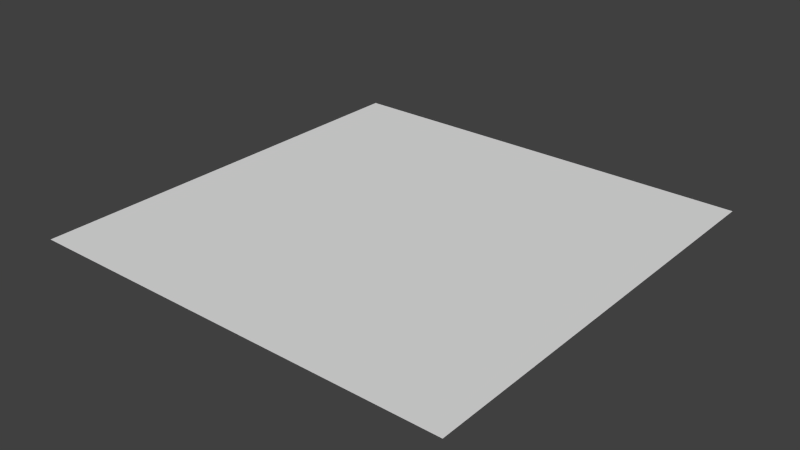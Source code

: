 # Source: lightningquad.blend  (saved by Blender 2.76.2; exported with 4.5.12 LTS)
import bpy
from mathutils import Matrix  # noqa: F401  (used for matrix-valued properties, if any)

bpy.ops.wm.read_factory_settings(use_empty=True)
scene = bpy.context.scene
scene.name = 'Scene'

# ---- collections
col_collection_1 = bpy.data.collections.new('Collection 1'); scene.collection.children.link(col_collection_1)

# ---- world
world_world = bpy.data.worlds.new('World'); scene.world = world_world
world_world.color = (0.05088, 0.05088, 0.05088)
world_world.use_sun_shadow = False
world_world.sun_shadow_jitter_overblur = 0.0
world_world.cycles.sampling_method = 'MANUAL'
world_world.cycles.sample_map_resolution = 256

# ---- meshes
me_plane = bpy.data.meshes.new('Plane')
me_plane.from_pydata([(-1.0, -1.0, 0.0), (1.0, -1.0, 0.0), (-1.0, 1.0, 0.0), (1.0, 1.0, 0.0), (-1.0, 0.9394, 0.0), (-1.0, 0.8788, 0.0), (-1.0, 0.8182, 0.0), (-1.0, 0.7576, 0.0), (-1.0, 0.697, 0.0), (-1.0, 0.6364, 0.0), (-1.0, 0.5758, 0.0), (-1.0, 0.5152, 0.0), (-1.0, 0.4545, 0.0), (-1.0, 0.3939, 0.0), (-1.0, 0.3333, 0.0), (-1.0, 0.2727, 0.0), (-1.0, 0.2121, 0.0), (-1.0, 0.1515, 0.0), (-1.0, 0.09091, 0.0), (-1.0, 0.0303, 0.0), (-1.0, -0.0303, 0.0), (-1.0, -0.09091, 0.0), (-1.0, -0.1515, 0.0), (-1.0, -0.2121, 0.0), (-1.0, -0.2727, 0.0), (-1.0, -0.3333, 0.0), (-1.0, -0.3939, 0.0), (-1.0, -0.4545, 0.0), (-1.0, -0.5152, 0.0), (-1.0, -0.5758, 0.0), (-1.0, -0.6364, 0.0), (-1.0, -0.697, 0.0), (-1.0, -0.7576, 0.0), (-1.0, -0.8182, 0.0), (-1.0, -0.8788, 0.0), (-1.0, -0.9394, 0.0), (1.0, -0.9394, 0.0), (1.0, -0.8788, 0.0), (1.0, -0.8182, 0.0), (1.0, -0.7576, 0.0), (1.0, -0.697, 0.0), (1.0, -0.6364, 0.0), (1.0, -0.5758, 0.0), (1.0, -0.5152, 0.0), (1.0, -0.4545, 0.0), (1.0, -0.3939, 0.0), (1.0, -0.3333, 0.0), (1.0, -0.2727, 0.0), (1.0, -0.2121, 0.0), (1.0, -0.1515, 0.0), (1.0, -0.09091, 0.0), (1.0, -0.0303, 0.0), (1.0, 0.0303, 0.0), (1.0, 0.09091, 0.0), (1.0, 0.1515, 0.0), (1.0, 0.2121, 0.0), (1.0, 0.2727, 0.0), (1.0, 0.3333, 0.0), (1.0, 0.3939, 0.0), (1.0, 0.4545, 0.0), (1.0, 0.5152, 0.0), (1.0, 0.5758, 0.0), (1.0, 0.6364, 0.0), (1.0, 0.697, 0.0), (1.0, 0.7576, 0.0), (1.0, 0.8182, 0.0), (1.0, 0.8788, 0.0), (1.0, 0.9394, 0.0), (-1.0, -0.3636, 0.0), (1.0, -0.3636, 0.0), (-1.0, 0.2424, 0.0), (1.0, 0.2424, 0.0), (-1.0, -2.049e-08, 0.0), (1.0, 2.049e-08, 0.0), (-1.0, -0.1818, 0.0), (1.0, -0.1818, 0.0), (-1.0, -0.8485, 0.0), (1.0, -0.8485, 0.0), (-1.0, -0.5455, 0.0), (1.0, -0.5455, 0.0), (-1.0, 0.7879, 0.0), (1.0, 0.7879, 0.0), (-1.0, 0.06061, 0.0), (1.0, 0.06061, 0.0), (-1.0, -0.01515, 0.0), (1.0, -0.01515, 0.0), (-1.0, -0.1212, 0.0), (1.0, -0.1212, 0.0), (1.0, -0.1667, 0.0), (-1.0, -0.1667, 0.0), (-1.0, -0.303, 0.0), (1.0, -0.303, 0.0), (1.0, -0.3485, 0.0), (-1.0, -0.3485, 0.0), (-1.0, -0.4242, 0.0), (1.0, -0.4242, 0.0), (-1.0, 0.1212, 0.0), (1.0, 0.1212, 0.0), (-1.0, -0.06061, 0.0), (1.0, -0.06061, 0.0), (-1.0, -0.6061, 0.0), (1.0, -0.6061, 0.0), (-1.0, -0.7273, 0.0), (1.0, -0.7273, 0.0), (-1.0, 0.5455, 0.0), (1.0, 0.5455, 0.0), (-1.0, 0.4848, 0.0), (1.0, 0.4848, 0.0), (-1.0, 0.4242, 0.0), (1.0, 0.4242, 0.0), (1.0, -0.5909, 0.0), (-1.0, -0.5909, 0.0), (-1.0, -0.4848, 0.0), (1.0, -0.4848, 0.0), (-1.0, -0.4394, 0.0), (1.0, -0.4394, 0.0)], [], [(4, 67, 3, 2), (0, 1, 36, 35), (35, 36, 37, 34), (76, 77, 38, 33), (33, 38, 39, 32), (102, 103, 40, 31), (31, 40, 41, 30), (111, 110, 42, 29), (78, 79, 43, 28), (112, 113, 44, 27), (94, 95, 45, 26), (93, 92, 46, 25), (90, 91, 47, 24), (24, 47, 48, 23), (89, 88, 49, 22), (86, 87, 50, 21), (98, 99, 51, 20), (72, 73, 52, 19), (82, 83, 53, 18), (96, 97, 54, 17), (17, 54, 55, 16), (70, 71, 56, 15), (15, 56, 57, 14), (14, 57, 58, 13), (108, 109, 59, 12), (106, 107, 60, 11), (104, 105, 61, 10), (10, 61, 62, 9), (9, 62, 63, 8), (8, 63, 64, 7), (80, 81, 65, 6), (6, 65, 66, 5), (5, 66, 67, 4), (26, 45, 69, 68), (16, 55, 71, 70), (84, 85, 73, 72), (23, 48, 75, 74), (34, 37, 77, 76), (29, 42, 79, 78), (7, 64, 81, 80), (19, 52, 83, 82), (20, 51, 85, 84), (22, 49, 87, 86), (74, 75, 88, 89), (25, 46, 91, 90), (68, 69, 92, 93), (114, 115, 95, 94), (18, 53, 97, 96), (21, 50, 99, 98), (30, 41, 101, 100), (32, 39, 103, 102), (11, 60, 105, 104), (12, 59, 107, 106), (13, 58, 109, 108), (100, 101, 110, 111), (28, 43, 113, 112), (27, 44, 115, 114)])
_uv = me_plane.uv_layers.new(name='UVMap')
_uv.uv.foreach_set('vector', [0.0001016, 0.9696, 0.9999, 0.9696, 0.9999, 0.9999, 0.0001018, 0.9999, 0.0001015, 9.998e-05, 0.9999, 0.0001074, 0.9999, 0.0304, 0.0001013, 0.0304, 0.0001013, 0.0304, 0.9999, 0.0304, 0.9999, 0.0607, 0.0001011, 0.06069, 0.000101, 0.07584, 0.9999, 0.07585, 0.9999, 0.091, 0.0001009, 0.09099, 0.0001009, 0.09099, 0.9999, 0.091, 0.9999, 0.1213, 0.0001008, 0.1213, 0.0001007, 0.1364, 0.9999, 0.1364, 0.9999, 0.1516, 0.0001006, 0.1516, 0.0001006, 0.1516, 0.9999, 0.1516, 0.9999, 0.1819, 0.0001005, 0.1819, 0.0001004, 0.2046, 0.9999, 0.2046, 0.9999, 0.2122, 0.0001004, 0.2122, 0.0001004, 0.2273, 0.9999, 0.2273, 0.9999, 0.2425, 0.0001003, 0.2425, 0.0001003, 0.2576, 0.9999, 0.2576, 0.9999, 0.2728, 0.0001002, 0.2728, 0.0001002, 0.2879, 0.9999, 0.2879, 0.9999, 0.3031, 0.0001002, 0.3031, 0.0001001, 0.3258, 0.9999, 0.3258, 0.9999, 0.3334, 0.0001001, 0.3334, 0.0001001, 0.3485, 0.9999, 0.3485, 0.9999, 0.3637, 0.0001, 0.3637, 0.0001, 0.3637, 0.9999, 0.3637, 0.9999, 0.394, 0.0001, 0.394, 0.0001, 0.4167, 0.9999, 0.4167, 0.9999, 0.4243, 0.0001, 0.4243, 0.0001, 0.4394, 0.9999, 0.4394, 0.9999, 0.4546, 9.998e-05, 0.4546, 9.998e-05, 0.4697, 0.9999, 0.4697, 0.9999, 0.4849, 9.998e-05, 0.4849, 9.998e-05, 0.5, 0.9999, 0.5, 0.9999, 0.5151, 9.998e-05, 0.5151, 0.0001, 0.5303, 0.9999, 0.5303, 0.9999, 0.5454, 0.0001, 0.5454, 0.0001, 0.5606, 0.9999, 0.5606, 0.9999, 0.5757, 0.0001, 0.5757, 0.0001, 0.5757, 0.9999, 0.5757, 0.9999, 0.606, 0.0001001, 0.606, 0.0001001, 0.6212, 0.9999, 0.6212, 0.9999, 0.6363, 0.0001002, 0.6363, 0.0001002, 0.6363, 0.9999, 0.6363, 0.9999, 0.6666, 0.0001002, 0.6666, 0.0001002, 0.6666, 0.9999, 0.6666, 0.9999, 0.6969, 0.0001003, 0.6969, 0.0001003, 0.7121, 0.9999, 0.7121, 0.9999, 0.7272, 0.0001003, 0.7272, 0.0001004, 0.7424, 0.9999, 0.7424, 0.9999, 0.7575, 0.0001005, 0.7575, 0.0001005, 0.7727, 0.9999, 0.7727, 0.9999, 0.7878, 0.0001006, 0.7878, 0.0001006, 0.7878, 0.9999, 0.7878, 0.9999, 0.8181, 0.0001008, 0.8181, 0.0001008, 0.8181, 0.9999, 0.8181, 0.9999, 0.8484, 0.0001009, 0.8484, 0.0001009, 0.8484, 0.9999, 0.8484, 0.9999, 0.8787, 0.0001011, 0.8787, 0.0001011, 0.8939, 0.9999, 0.8939, 0.9999, 0.909, 0.0001012, 0.909, 0.0001012, 0.909, 0.9999, 0.909, 0.9999, 0.9393, 0.0001014, 0.9393, 0.0001014, 0.9393, 0.9999, 0.9393, 0.9999, 0.9696, 0.0001016, 0.9696, 0.0001002, 0.3031, 0.9999, 0.3031, 0.9999, 0.3182, 0.0001001, 0.3182, 0.0001001, 0.606, 0.9999, 0.606, 0.9999, 0.6212, 0.0001001, 0.6212, 9.998e-05, 0.4924, 0.9999, 0.4924, 0.9999, 0.5, 9.998e-05, 0.5, 0.0001, 0.394, 0.9999, 0.394, 0.9999, 0.4091, 0.0001, 0.4091, 0.0001011, 0.06069, 0.9999, 0.0607, 0.9999, 0.07585, 0.000101, 0.07584, 0.0001004, 0.2122, 0.9999, 0.2122, 0.9999, 0.2273, 0.0001004, 0.2273, 0.0001011, 0.8787, 0.9999, 0.8787, 0.9999, 0.8939, 0.0001011, 0.8939, 9.998e-05, 0.5151, 0.9999, 0.5151, 0.9999, 0.5303, 0.0001, 0.5303, 9.998e-05, 0.4849, 0.9999, 0.4849, 0.9999, 0.4924, 9.998e-05, 0.4924, 0.0001, 0.4243, 0.9999, 0.4243, 0.9999, 0.4394, 0.0001, 0.4394, 0.0001, 0.4091, 0.9999, 0.4091, 0.9999, 0.4167, 0.0001, 0.4167, 0.0001001, 0.3334, 0.9999, 0.3334, 0.9999, 0.3485, 0.0001001, 0.3485, 0.0001001, 0.3182, 0.9999, 0.3182, 0.9999, 0.3258, 0.0001001, 0.3258, 0.0001002, 0.2803, 0.9999, 0.2804, 0.9999, 0.2879, 0.0001002, 0.2879, 0.0001, 0.5454, 0.9999, 0.5454, 0.9999, 0.5606, 0.0001, 0.5606, 9.998e-05, 0.4546, 0.9999, 0.4546, 0.9999, 0.4697, 9.998e-05, 0.4697, 0.0001005, 0.1819, 0.9999, 0.1819, 0.9999, 0.197, 0.0001005, 0.197, 0.0001008, 0.1213, 0.9999, 0.1213, 0.9999, 0.1364, 0.0001007, 0.1364, 0.0001005, 0.7575, 0.9999, 0.7575, 0.9999, 0.7727, 0.0001005, 0.7727, 0.0001003, 0.7272, 0.9999, 0.7272, 0.9999, 0.7424, 0.0001004, 0.7424, 0.0001003, 0.6969, 0.9999, 0.6969, 0.9999, 0.7121, 0.0001003, 0.7121, 0.0001005, 0.197, 0.9999, 0.197, 0.9999, 0.2046, 0.0001004, 0.2046, 0.0001003, 0.2425, 0.9999, 0.2425, 0.9999, 0.2576, 0.0001003, 0.2576, 0.0001002, 0.2728, 0.9999, 0.2728, 0.9999, 0.2804, 0.0001002, 0.2803])
me_plane.use_remesh_preserve_volume = False
me_plane.use_remesh_preserve_attributes = False
me_plane.use_mirror_vertex_groups = False
me_plane.update()

# ---- objects
ob_lightningquad = bpy.data.objects.new('lightningquad', me_plane)

# ---- transforms, parenting, visibility, modifiers, constraints
ob_lightningquad.location = (0.0, 0.0, 0.0)
ob_lightningquad.lineart.crease_threshold = 0.0

# ---- collection membership
col_collection_1.objects.link(ob_lightningquad)

# ---- scene / render settings (as saved in the file)
scene.frame_start = 1; scene.frame_end = 250; scene.frame_set(1)
scene.render.engine = 'BLENDER_EEVEE_NEXT'
scene.render.resolution_percentage = 50
scene.render.dither_intensity = 0.0
scene.cycles.use_denoising = False
scene.cycles.samples = 10
scene.cycles.sampling_pattern = 'TABULATED_SOBOL'
scene.cycles.light_sampling_threshold = 0.0
scene.cycles.use_adaptive_sampling = False
scene.cycles.use_light_tree = False
scene.cycles.blur_glossy = 0.0
scene.cycles.pixel_filter_type = 'GAUSSIAN'
scene.cycles.sample_clamp_indirect = 0.0
scene.view_settings.view_transform = 'Standard'
bpy.context.view_layer.update()

# ---- added for rendering (the .blend has no active camera and no usable light): camera, sun
cam_auto = bpy.data.cameras.new('AutoCamera')
cam_auto.lens = 50.0
cam_auto.sensor_width = 36.0
cam_auto.clip_end = 1000.0
ob_auto_camera = bpy.data.objects.new('AutoCamera', cam_auto)
scene.collection.objects.link(ob_auto_camera)
ob_auto_camera.location = (2.61693, -3.14032, 2.09354)
ob_auto_camera.rotation_euler = (1.09748, -7.21219e-08, 0.694738)
scene.camera = ob_auto_camera
light_auto_sun = bpy.data.lights.new('AutoSun', 'SUN')
light_auto_sun.energy = 3.0
light_auto_sun.angle = 0.0523599
ob_auto_sun = bpy.data.objects.new('AutoSun', light_auto_sun)
scene.collection.objects.link(ob_auto_sun)
ob_auto_sun.rotation_euler = (0.872665, 0.174533, 0.523599)
bpy.context.view_layer.update()

